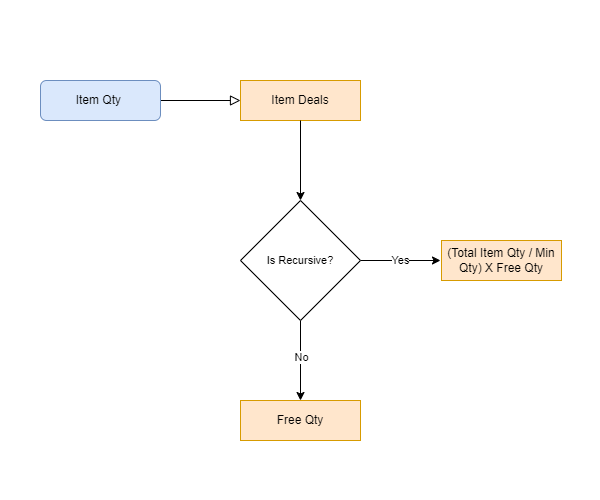

The diagram above was exported from draw.io. Its source (the exported page's mxGraphModel, read from the mxfile embedded in the PNG):
<mxGraphModel dx="1221" dy="759" grid="1" gridSize="10" guides="1" tooltips="1" connect="1" arrows="1" fold="1" page="1" pageScale="1" pageWidth="600" pageHeight="500" math="0" shadow="0">
  <root>
    <mxCell id="WIyWlLk6GJQsqaUBKTNV-0" />
    <mxCell id="WIyWlLk6GJQsqaUBKTNV-1" parent="WIyWlLk6GJQsqaUBKTNV-0" />
    <mxCell id="WIyWlLk6GJQsqaUBKTNV-2" value="" style="rounded=0;html=1;jettySize=auto;orthogonalLoop=1;fontSize=11;endArrow=block;endFill=0;endSize=8;strokeWidth=1;shadow=0;labelBackgroundColor=none;edgeStyle=orthogonalEdgeStyle;entryX=0;entryY=0.5;entryDx=0;entryDy=0;" parent="WIyWlLk6GJQsqaUBKTNV-1" source="WIyWlLk6GJQsqaUBKTNV-3" target="_Dh96f_ncPkImiSxfhIs-0" edge="1">
      <mxGeometry relative="1" as="geometry">
        <mxPoint x="180" y="170" as="targetPoint" />
      </mxGeometry>
    </mxCell>
    <mxCell id="WIyWlLk6GJQsqaUBKTNV-3" value="Item Qty&amp;nbsp;" style="rounded=1;whiteSpace=wrap;html=1;fontSize=12;glass=0;strokeWidth=1;shadow=0;fillColor=#dae8fc;strokeColor=#6c8ebf;" parent="WIyWlLk6GJQsqaUBKTNV-1" vertex="1">
      <mxGeometry x="40" y="80" width="120" height="40" as="geometry" />
    </mxCell>
    <mxCell id="_Dh96f_ncPkImiSxfhIs-0" value="Item Deals" style="rounded=0;whiteSpace=wrap;html=1;fontSize=12;glass=0;strokeWidth=1;shadow=0;fillColor=#ffe6cc;strokeColor=#d79b00;" vertex="1" parent="WIyWlLk6GJQsqaUBKTNV-1">
      <mxGeometry x="240" y="80" width="120" height="40" as="geometry" />
    </mxCell>
    <mxCell id="_Dh96f_ncPkImiSxfhIs-4" style="edgeStyle=orthogonalEdgeStyle;rounded=0;orthogonalLoop=1;jettySize=auto;html=1;" edge="1" parent="WIyWlLk6GJQsqaUBKTNV-1" source="_Dh96f_ncPkImiSxfhIs-1">
      <mxGeometry relative="1" as="geometry">
        <mxPoint x="440" y="260" as="targetPoint" />
      </mxGeometry>
    </mxCell>
    <mxCell id="_Dh96f_ncPkImiSxfhIs-11" value="Yes" style="edgeLabel;html=1;align=center;verticalAlign=middle;resizable=0;points=[];" vertex="1" connectable="0" parent="_Dh96f_ncPkImiSxfhIs-4">
      <mxGeometry x="-0.0394" y="1" relative="1" as="geometry">
        <mxPoint as="offset" />
      </mxGeometry>
    </mxCell>
    <mxCell id="_Dh96f_ncPkImiSxfhIs-9" style="edgeStyle=orthogonalEdgeStyle;rounded=0;orthogonalLoop=1;jettySize=auto;html=1;entryX=0.5;entryY=0;entryDx=0;entryDy=0;" edge="1" parent="WIyWlLk6GJQsqaUBKTNV-1" source="_Dh96f_ncPkImiSxfhIs-1" target="_Dh96f_ncPkImiSxfhIs-7">
      <mxGeometry relative="1" as="geometry" />
    </mxCell>
    <mxCell id="_Dh96f_ncPkImiSxfhIs-10" value="No" style="edgeLabel;html=1;align=center;verticalAlign=middle;resizable=0;points=[];" vertex="1" connectable="0" parent="_Dh96f_ncPkImiSxfhIs-9">
      <mxGeometry x="-0.1" y="-4" relative="1" as="geometry">
        <mxPoint x="4" as="offset" />
      </mxGeometry>
    </mxCell>
    <mxCell id="_Dh96f_ncPkImiSxfhIs-1" value="&lt;font style=&quot;font-size: 11px;&quot;&gt;Is Recursive?&lt;/font&gt;" style="rhombus;whiteSpace=wrap;html=1;" vertex="1" parent="WIyWlLk6GJQsqaUBKTNV-1">
      <mxGeometry x="240" y="200" width="120" height="120" as="geometry" />
    </mxCell>
    <mxCell id="_Dh96f_ncPkImiSxfhIs-2" value="" style="endArrow=classic;html=1;rounded=0;exitX=0.5;exitY=1;exitDx=0;exitDy=0;entryX=0.5;entryY=0;entryDx=0;entryDy=0;" edge="1" parent="WIyWlLk6GJQsqaUBKTNV-1" source="_Dh96f_ncPkImiSxfhIs-0" target="_Dh96f_ncPkImiSxfhIs-1">
      <mxGeometry width="50" height="50" relative="1" as="geometry">
        <mxPoint x="350" y="150" as="sourcePoint" />
        <mxPoint x="400" y="100" as="targetPoint" />
      </mxGeometry>
    </mxCell>
    <mxCell id="_Dh96f_ncPkImiSxfhIs-5" value="(Total Item Qty / Min Qty) X Free Qty" style="rounded=0;whiteSpace=wrap;html=1;fontSize=12;glass=0;strokeWidth=1;shadow=0;fillColor=#ffe6cc;strokeColor=#d79b00;" vertex="1" parent="WIyWlLk6GJQsqaUBKTNV-1">
      <mxGeometry x="441" y="240" width="120" height="40" as="geometry" />
    </mxCell>
    <mxCell id="_Dh96f_ncPkImiSxfhIs-7" value="Free Qty" style="rounded=0;whiteSpace=wrap;html=1;fontSize=12;glass=0;strokeWidth=1;shadow=0;fillColor=#ffe6cc;strokeColor=#d79b00;" vertex="1" parent="WIyWlLk6GJQsqaUBKTNV-1">
      <mxGeometry x="240" y="400" width="120" height="40" as="geometry" />
    </mxCell>
  </root>
</mxGraphModel>